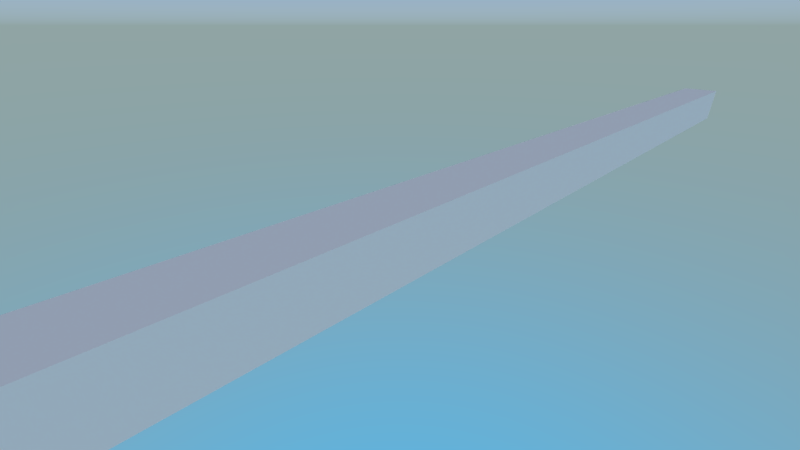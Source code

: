 # Source: particle_bunny.blend  (saved by Blender 2.93.20; exported with 4.5.12 LTS)
import bpy
from mathutils import Matrix  # noqa: F401  (used for matrix-valued properties, if any)

bpy.ops.wm.read_factory_settings(use_empty=True)
scene = bpy.context.scene
scene.name = 'Scene'

# ---- collections
col_collection_1 = bpy.data.collections.new('Collection 1'); scene.collection.children.link(col_collection_1)

# ---- images (referenced by path relative to the original .blend; pixels are not part of the script)
import os
ASSET_DIR = os.environ.get("B2B_ASSET_DIR", "")  # directory of the original .blend (textures are referenced by path, not embedded)
HERE = os.path.dirname(os.path.abspath(__file__))  # packed textures are extracted next to this script under _unpacked/

def load_image(name, relpath, width, height, colorspace="sRGB"):
    """Load a texture the original file referenced (path relative to the .blend, or extracted next to this script)."""
    p = next((c for c in (os.path.join(HERE, relpath), os.path.join(ASSET_DIR, relpath)) if relpath and os.path.exists(c)), "")
    if p:
        img = bpy.data.images.load(p, check_existing=True)
        img.name = name
    else:  # same state as the original file: an image datablock whose file is absent (Cycles renders it pink)
        img = bpy.data.images.new(name, width, height)
        img.source = "FILE"
        img.filepath = "//" + (relpath or name)
    img.colorspace_settings.name = colorspace
    return img
img_bunny_png = load_image('bunny.png', 'bunny.png', 1024, 1024, 'sRGB')

# ---- materials (node trees are filled in below, after node groups)
mat_material = bpy.data.materials.new('Material')
mat_material.alpha_threshold = 0.0
mat_material.use_transparent_shadow = False
mat_material.roughness = 0.5

# ---- node groups
ng_armory_pbr = bpy.data.node_groups.new('Armory PBR', 'ShaderNodeTree')
_s = ng_armory_pbr.interface.new_socket(name='Surface', in_out='OUTPUT', socket_type='NodeSocketShader')
_s = ng_armory_pbr.interface.new_socket(name='Displacement', in_out='OUTPUT', socket_type='NodeSocketFloat')
_s = ng_armory_pbr.interface.new_socket(name='Base Color', in_out='INPUT', socket_type='NodeSocketColor')
_s.default_value = (0.8, 0.8, 0.8, 1.0)
_s = ng_armory_pbr.interface.new_socket(name='Opacity', in_out='INPUT', socket_type='NodeSocketFloat')
_s.default_value = 1.0
_s.min_value = 0.0
_s.max_value = 1.0
_s = ng_armory_pbr.interface.new_socket(name='Occlusion', in_out='INPUT', socket_type='NodeSocketFloat')
_s.default_value = 1.0
_s.min_value = 0.0
_s.max_value = 1.0
_s = ng_armory_pbr.interface.new_socket(name='Roughness', in_out='INPUT', socket_type='NodeSocketFloat')
_s.default_value = 0.1
_s.min_value = 0.0
_s.max_value = 1.0
_s = ng_armory_pbr.interface.new_socket(name='Metallic', in_out='INPUT', socket_type='NodeSocketFloat')
_s.min_value = 0.0
_s.max_value = 1.0
_s = ng_armory_pbr.interface.new_socket(name='Normal Map', in_out='INPUT', socket_type='NodeSocketColor')
_s.default_value = (0.5, 0.5, 1.0, 1.0)
_s = ng_armory_pbr.interface.new_socket(name='Emission', in_out='INPUT', socket_type='NodeSocketFloat')
_s.min_value = 0.0
_s.max_value = 100.0
_s = ng_armory_pbr.interface.new_socket(name='Height', in_out='INPUT', socket_type='NodeSocketFloat')
_s.min_value = 0.0
_s.max_value = 1.0
_s = ng_armory_pbr.interface.new_socket(name='Subsurface', in_out='INPUT', socket_type='NodeSocketFloat')
_s.min_value = 0.0
_s.max_value = 1.0
_N = ng_armory_pbr.nodes; _L = ng_armory_pbr.links
n0 = _N.new('ShaderNodeMix'); n0.name = 'Mix'; n0.location = (-970, 21)
n0.data_type = 'RGBA'
n0.blend_type = 'MULTIPLY'
n0.inputs[0].default_value = 1.0
n1 = _N.new('NodeGroupInput'); n1.name = 'Group Input'; n1.location = (-1317, -92)
n1.width = 152
n2 = _N.new('ShaderNodeMixShader'); n2.name = 'Mix Shader'; n2.location = (-438, -318)
n3 = _N.new('ShaderNodeEmission'); n3.name = 'Emission'; n3.location = (-721, -589)
n4 = _N.new('ShaderNodeBsdfPrincipled'); n4.name = 'Principled BSDF'; n4.location = (-744, -47)
n4.width = 185
n4.subsurface_method = 'BURLEY'
n4.inputs[3].default_value = 1.45
n4.inputs[8].default_value = 1.0
n4.inputs[9].default_value = (1.0, 1.0, 1.0)
n4.inputs[27].default_value = (0.0, 0.0, 0.0, 1.0)
n4.inputs[28].default_value = 1.0
n5 = _N.new('ShaderNodeNormalMap'); n5.name = 'Normal Map'; n5.location = (-1079, -425)
n6 = _N.new('NodeGroupOutput'); n6.name = 'Group Output'; n6.location = (-21, -242)
n6.width = 158
n7 = _N.new('ShaderNodeMixShader'); n7.name = 'Mix Shader.001'; n7.location = (-255, -71)
n8 = _N.new('ShaderNodeBsdfTransparent'); n8.name = 'Transparent BSDF'; n8.location = (-444, -142)
n9 = _N.new('ShaderNodeMix'); n9.name = 'Mix.001'; n9.location = (-914, -167)
n9.data_type = 'RGBA'
n9.inputs[7].default_value = (0.7, 0.1, 0.1, 1.0)
_L.new(n1.outputs[3], n4.inputs[2])
_L.new(n1.outputs[4], n4.inputs[1])
_L.new(n1.outputs[7], n6.inputs[1])
_L.new(n1.outputs[2], n0.inputs[7])
_L.new(n1.outputs[0], n0.inputs[6])
_L.new(n1.outputs[6], n2.inputs[0])
_L.new(n1.outputs[0], n3.inputs[0])
_L.new(n3.outputs[0], n2.inputs[2])
_L.new(n4.outputs[0], n2.inputs[1])
_L.new(n1.outputs[5], n5.inputs[1])
_L.new(n5.outputs[0], n4.inputs[5])
_L.new(n1.outputs[1], n7.inputs[0])
_L.new(n8.outputs[0], n7.inputs[1])
_L.new(n2.outputs[0], n7.inputs[2])
_L.new(n7.outputs[0], n6.inputs[0])
_L.new(n0.outputs[2], n9.inputs[6])
_L.new(n1.outputs[8], n9.inputs[0])
_L.new(n1.outputs[8], n4.inputs[10])
_L.new(n9.outputs[2], n4.inputs[0])
n6.is_active_output = True

# ---- material node trees
mat_material.use_nodes = True; mat_material.node_tree.nodes.clear()
_N = mat_material.node_tree.nodes; _L = mat_material.node_tree.links
n0 = _N.new('ShaderNodeOutputMaterial'); n0.name = 'Material Output'; n0.location = (300, 300)
n1 = _N.new('ShaderNodeGroup'); n1.name = 'Group'; n1.location = (77, 315)
n1.node_tree = ng_armory_pbr
n1.inputs[2].default_value = 1.0
n1.inputs[3].default_value = 1.0
n1.inputs[4].default_value = 0.0
n1.inputs[5].default_value = (0.5, 0.5, 1.0, 1.0)
n1.inputs[6].default_value = 0.0
n1.inputs[7].default_value = 0.0
n1.inputs[8].default_value = 0.0
n2 = _N.new('ShaderNodeTexImage'); n2.name = 'Image Texture'; n2.location = (-353, 348)
n2.image = img_bunny_png
_L.new(n1.outputs[0], n0.inputs[0])
_L.new(n2.outputs[0], n1.inputs[0])
_L.new(n2.outputs[1], n1.inputs[1])
n0.is_active_output = True

# ---- world
world_world = bpy.data.worlds.new('World'); scene.world = world_world
world_world.use_nodes = True; world_world.node_tree.nodes.clear()
_N = world_world.node_tree.nodes; _L = world_world.node_tree.links
n0 = _N.new('ShaderNodeOutputWorld'); n0.name = 'World Output'; n0.location = (300, 300)
n1 = _N.new('ShaderNodeBackground'); n1.name = 'Background'; n1.location = (10, 300)
n1.inputs[1].default_value = 2.0
n2 = _N.new('ShaderNodeTexSky'); n2.name = 'Sky Texture'; n2.location = (-220, 374)
n2.sky_type = 'HOSEK_WILKIE'
n2.sun_elevation = 1.571
_L.new(n1.outputs[0], n0.inputs[0])
_L.new(n2.outputs[0], n1.inputs[0])
n0.is_active_output = True
world_world.color = (0.05088, 0.05088, 0.05088)
world_world.use_sun_shadow = False
world_world.sun_shadow_jitter_overblur = 0.0
world_world.cycles.sampling_method = 'MANUAL'

# ---- cameras
cam_camera = bpy.data.cameras.new('Camera')
cam_camera.clip_end = 500.0
cam_camera.lens = 16.0
cam_camera.sensor_width = 32.0
cam_camera.sensor_height = 18.0
cam_camera.ortho_scale = 7.314
cam_camera.dof.focus_distance = 0.0
cam_camera.dof.aperture_fstop = 128.0

# ---- lights
light_lamp = bpy.data.lights.new('Lamp', 'SUN')
light_lamp.transmission_factor = 0.0
light_lamp.cutoff_distance = 30.0
light_lamp.angle = 0.1993
light_lamp.energy = 1.0
light_lamp.shadow_buffer_clip_start = 1.001
light_lamp.shadow_soft_size = 0.1
light_lamp.shadow_cascade_max_distance = 1000.0

# ---- meshes
me_plane_007 = bpy.data.meshes.new('Plane.007')
me_plane_007.from_pydata([(-1.0, 32.0, 1.0), (-1.0, 32.0, -1.0), (-1.0, -32.0, 1.0), (-1.0, -32.0, -1.0), (1.0, -32.0, -1.0), (1.0, -32.0, 1.0), (1.0, 32.0, -1.0), (1.0, 32.0, 1.0)], [], [(3, 2, 0, 1), (1, 0, 7, 6), (6, 7, 5, 4), (4, 5, 2, 3), (1, 6, 4, 3), (7, 0, 2, 5)])
_uv = me_plane_007.uv_layers.new(name='UVMap')
_uv.uv.foreach_set('vector', [0.375, 0.0, 0.625, 0.0, 0.625, 0.25, 0.375, 0.25, 0.375, 0.25, 0.625, 0.25, 0.625, 0.5, 0.375, 0.5, 0.375, 0.5, 0.625, 0.5, 0.625, 0.75, 0.375, 0.75, 0.375, 0.75, 0.625, 0.75, 0.625, 1.0, 0.375, 1.0, 0.125, 0.5, 0.375, 0.5, 0.375, 0.75, 0.125, 0.75, 0.625, 0.5, 0.875, 0.5, 0.875, 0.75, 0.625, 0.75])
me_plane_007.use_remesh_preserve_volume = False
me_plane_007.use_remesh_preserve_attributes = False
me_plane_007.use_mirror_vertex_groups = False
me_plane_007.update()
me_plane = bpy.data.meshes.new('Plane')
me_plane.from_pydata([(-1.776e-15, -0.5, -0.5), (-4.371e-08, 0.5, -0.5), (4.371e-08, -0.5, 0.5), (1.776e-15, 0.5, 0.5)], [], [(0, 1, 3, 2)])
_uv = me_plane.uv_layers.new(name='UVMap')
_uv.uv.foreach_set('vector', [0.0001, 0.0001, 0.9999, 0.0001001, 0.9999, 0.9999, 9.984e-05, 0.9999])
me_plane.materials.append(mat_material)
me_plane.use_remesh_preserve_volume = False
me_plane.use_remesh_preserve_attributes = False
me_plane.use_mirror_vertex_groups = False
me_plane.update()

# ---- objects
ob_emitplane = bpy.data.objects.new('EmitPlane', me_plane_007)
ob_plane = bpy.data.objects.new('Plane', me_plane)
ob_lamp = bpy.data.objects.new('Lamp', light_lamp)
ob_camera = bpy.data.objects.new('Camera', cam_camera)

# ---- transforms, parenting, visibility, modifiers, constraints
ob_emitplane.location = (0.0, 0.0, 0.0)
ob_emitplane.lineart.crease_threshold = 0.0
_m = ob_emitplane.modifiers.new('ParticleSystem 1', 'PARTICLE_SYSTEM')
ob_plane.location = (0.0, 0.0, 0.0)
ob_plane.lineart.crease_threshold = 0.0
ob_lamp.location = (4.076, 1.005, 5.904)
ob_lamp.rotation_euler = (0.6503, 0.05522, 1.866)
ob_lamp.lock_rotations_4d = False
ob_lamp.empty_display_type = 'ARROWS'
ob_lamp.color = (0.0, 0.0, 0.0, 0.0)
ob_lamp.lineart.crease_threshold = 0.0
ob_camera.location = (7.481, -6.508, 5.344)
ob_camera.rotation_euler = (1.109, 0.0, 0.8149)
ob_camera.lock_rotations_4d = False
ob_camera.empty_display_type = 'ARROWS'
ob_camera.color = (0.0, 0.0, 0.0, 0.0)
ob_camera.display_type = 'WIRE'
ob_camera.lineart.crease_threshold = 0.0

# ---- collection membership
col_collection_1.objects.link(ob_emitplane)
col_collection_1.objects.link(ob_plane)
col_collection_1.objects.link(ob_lamp)
col_collection_1.objects.link(ob_camera)

# ---- scene / render settings (as saved in the file)
scene.camera = ob_camera
scene.frame_start = 0; scene.frame_end = 250; scene.frame_set(0)
scene.render.engine = 'BLENDER_EEVEE_NEXT'
scene.render.resolution_x = 1600
scene.render.resolution_y = 900
scene.render.dither_intensity = 0.0
scene.render.motion_blur_shutter = 1.0
scene.cycles.use_denoising = False
scene.cycles.samples = 128
scene.cycles.sampling_pattern = 'TABULATED_SOBOL'
scene.cycles.use_adaptive_sampling = False
scene.cycles.use_light_tree = False
scene.cycles.blur_glossy = 0.0
scene.cycles.sample_clamp_indirect = 0.0
scene.view_settings.view_transform = 'Standard'
bpy.context.view_layer.update()
